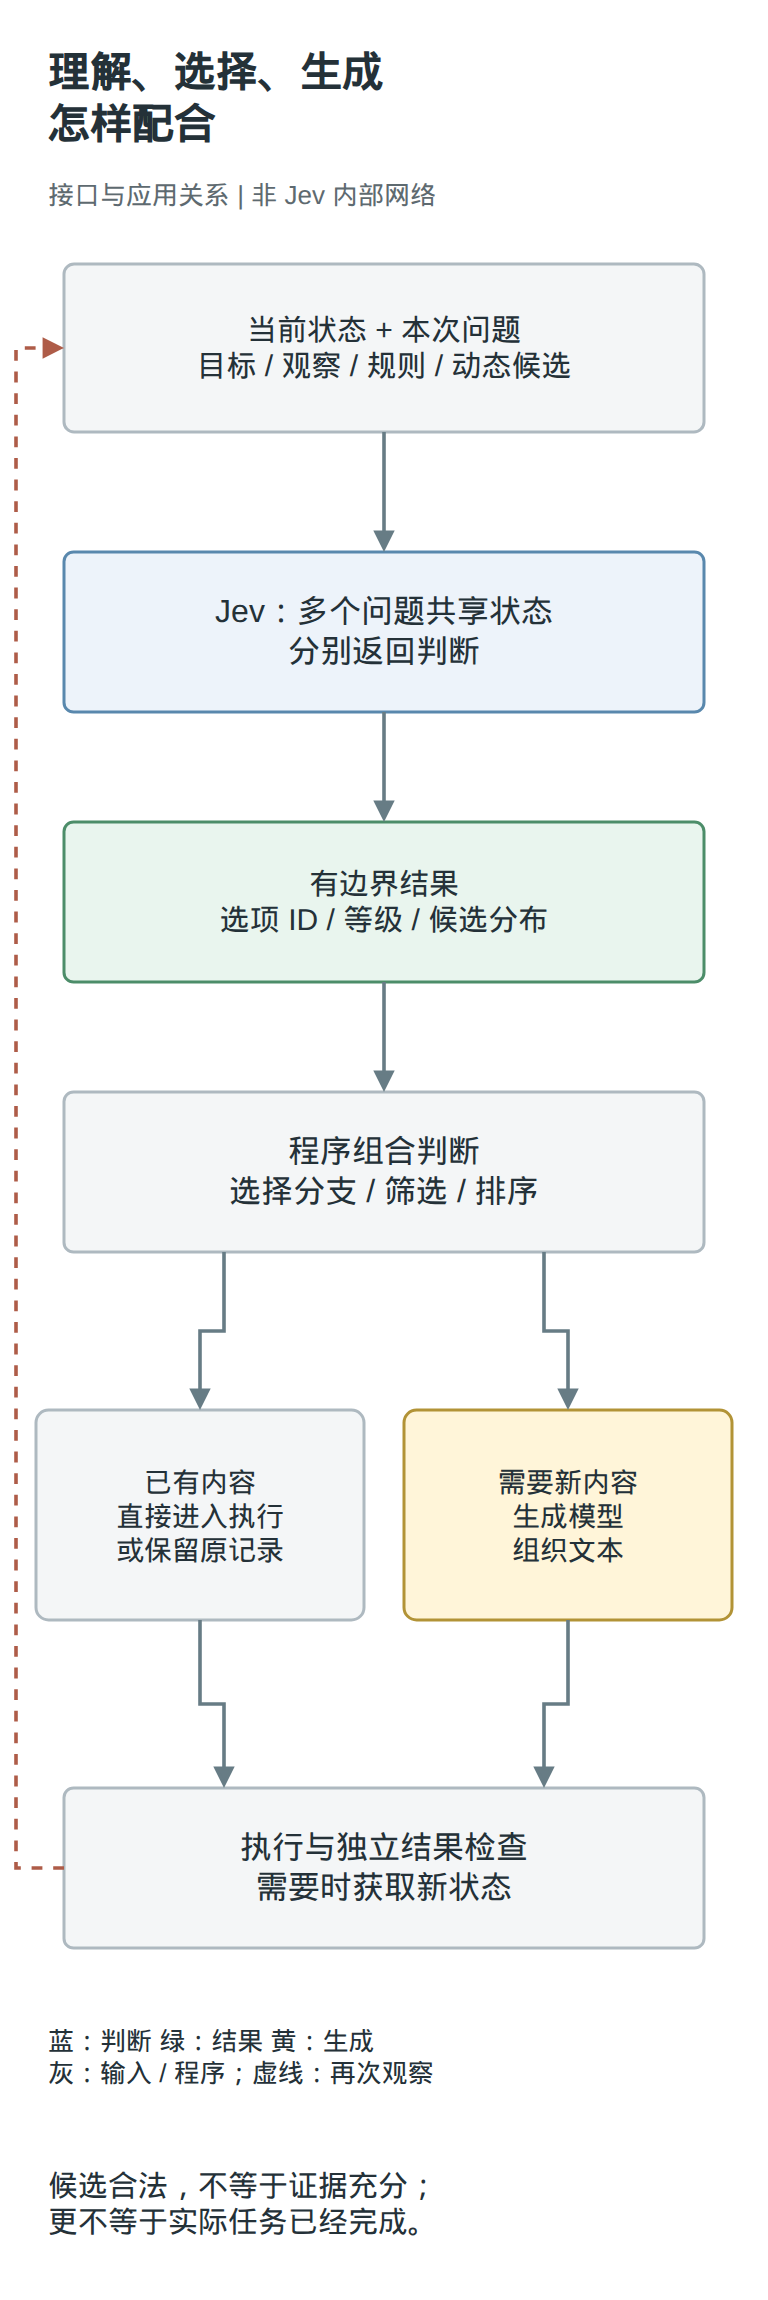

The diagram above was exported from draw.io. Its source (the exported page's mxGraphModel, read from the mxfile embedded in the PNG):
<mxGraphModel page="1" pageScale="1" pageWidth="384" pageHeight="1150" grid="0" background="#FFFFFF" adaptiveColors="none">
  <root>
    <mxCell id="0" />
    <mxCell id="1" parent="0" />
    <mxCell id="v2" value="理解、选择、生成&#10;怎样配合" style="text;html=0;whiteSpace=wrap;align=left;verticalAlign=middle;fontFamily=Arial,Microsoft YaHei,PingFang SC,Droid Sans Fallback,sans-serif;fontSize=21;fontStyle=1;fontColor=#243138;spacing=0;strokeColor=none;fillColor=none;" vertex="1" parent="1">
      <mxGeometry x="24" y="20" width="336" height="58" as="geometry" />
    </mxCell>
    <mxCell id="v3" value="接口与应用关系 | 非 Jev 内部网络" style="text;html=0;whiteSpace=wrap;align=left;verticalAlign=middle;fontFamily=Arial,Microsoft YaHei,PingFang SC,Droid Sans Fallback,sans-serif;fontSize=13;fontStyle=0;fontColor=#5E6A70;spacing=0;strokeColor=none;fillColor=none;" vertex="1" parent="1">
      <mxGeometry x="24" y="82" width="336" height="30" as="geometry" />
    </mxCell>
    <mxCell id="v4" value="当前状态 + 本次问题&#10;目标 / 观察 / 规则 / 动态候选" style="rounded=1;arcSize=6;whiteSpace=wrap;html=0;align=center;verticalAlign=middle;spacing=10;fontFamily=Arial,Microsoft YaHei,PingFang SC,Droid Sans Fallback,sans-serif;fontSize=15;fontColor=#243138;fillColor=#F4F6F7;strokeColor=#AEB9C0;strokeWidth=1.5;" vertex="1" parent="1">
      <mxGeometry x="32" y="132" width="320" height="84" as="geometry" />
    </mxCell>
    <mxCell id="v5" value="Jev：多个问题共享状态&#10;分别返回判断" style="rounded=1;arcSize=6;whiteSpace=wrap;html=0;align=center;verticalAlign=middle;spacing=10;fontFamily=Arial,Microsoft YaHei,PingFang SC,Droid Sans Fallback,sans-serif;fontSize=16;fontColor=#243138;fillColor=#EDF3FA;strokeColor=#5988AD;strokeWidth=1.5;" vertex="1" parent="1">
      <mxGeometry x="32" y="276" width="320" height="80" as="geometry" />
    </mxCell>
    <mxCell id="v6" value="有边界结果&#10;选项 ID / 等级 / 候选分布" style="rounded=1;arcSize=6;whiteSpace=wrap;html=0;align=center;verticalAlign=middle;spacing=10;fontFamily=Arial,Microsoft YaHei,PingFang SC,Droid Sans Fallback,sans-serif;fontSize=15;fontColor=#243138;fillColor=#E9F5EE;strokeColor=#4C8D69;strokeWidth=1.5;" vertex="1" parent="1">
      <mxGeometry x="32" y="411" width="320" height="80" as="geometry" />
    </mxCell>
    <mxCell id="v7" value="程序组合判断&#10;选择分支 / 筛选 / 排序" style="rounded=1;arcSize=6;whiteSpace=wrap;html=0;align=center;verticalAlign=middle;spacing=10;fontFamily=Arial,Microsoft YaHei,PingFang SC,Droid Sans Fallback,sans-serif;fontSize=16;fontColor=#243138;fillColor=#F4F6F7;strokeColor=#AEB9C0;strokeWidth=1.5;" vertex="1" parent="1">
      <mxGeometry x="32" y="546" width="320" height="80" as="geometry" />
    </mxCell>
    <mxCell id="v8" value="已有内容&#10;直接进入执行&#10;或保留原记录" style="rounded=1;arcSize=6;whiteSpace=wrap;html=0;align=center;verticalAlign=middle;spacing=10;fontFamily=Arial,Microsoft YaHei,PingFang SC,Droid Sans Fallback,sans-serif;fontSize=14;fontColor=#243138;fillColor=#F4F6F7;strokeColor=#AEB9C0;strokeWidth=1.5;" vertex="1" parent="1">
      <mxGeometry x="18" y="705" width="164" height="105" as="geometry" />
    </mxCell>
    <mxCell id="v9" value="需要新内容&#10;生成模型&#10;组织文本" style="rounded=1;arcSize=6;whiteSpace=wrap;html=0;align=center;verticalAlign=middle;spacing=10;fontFamily=Arial,Microsoft YaHei,PingFang SC,Droid Sans Fallback,sans-serif;fontSize=14;fontColor=#243138;fillColor=#FFF5D9;strokeColor=#B29336;strokeWidth=1.5;" vertex="1" parent="1">
      <mxGeometry x="202" y="705" width="164" height="105" as="geometry" />
    </mxCell>
    <mxCell id="v10" value="执行与独立结果检查&#10;需要时获取新状态" style="rounded=1;arcSize=6;whiteSpace=wrap;html=0;align=center;verticalAlign=middle;spacing=10;fontFamily=Arial,Microsoft YaHei,PingFang SC,Droid Sans Fallback,sans-serif;fontSize=16;fontColor=#243138;fillColor=#F4F6F7;strokeColor=#AEB9C0;strokeWidth=1.5;" vertex="1" parent="1">
      <mxGeometry x="32" y="894" width="320" height="80" as="geometry" />
    </mxCell>
    <mxCell id="e11" style="edgeStyle=orthogonalEdgeStyle;rounded=0;html=0;endArrow=block;endFill=1;strokeColor=#677C85;strokeWidth=1.8;exitX=0.5;exitY=1;entryX=0.5;entryY=0;exitPerimeter=1;entryPerimeter=1;dashed=0;" edge="1" parent="1" source="v4" target="v5">
      <mxGeometry relative="1" as="geometry" />
    </mxCell>
    <mxCell id="e12" style="edgeStyle=orthogonalEdgeStyle;rounded=0;html=0;endArrow=block;endFill=1;strokeColor=#677C85;strokeWidth=1.8;exitX=0.5;exitY=1;entryX=0.5;entryY=0;exitPerimeter=1;entryPerimeter=1;dashed=0;" edge="1" parent="1" source="v5" target="v6">
      <mxGeometry relative="1" as="geometry" />
    </mxCell>
    <mxCell id="e13" style="edgeStyle=orthogonalEdgeStyle;rounded=0;html=0;endArrow=block;endFill=1;strokeColor=#677C85;strokeWidth=1.8;exitX=0.5;exitY=1;entryX=0.5;entryY=0;exitPerimeter=1;entryPerimeter=1;dashed=0;" edge="1" parent="1" source="v6" target="v7">
      <mxGeometry relative="1" as="geometry" />
    </mxCell>
    <mxCell id="e14" style="edgeStyle=orthogonalEdgeStyle;rounded=0;html=0;endArrow=block;endFill=1;strokeColor=#677C85;strokeWidth=1.8;exitX=0.25;exitY=1;entryX=0.5;entryY=0;exitPerimeter=1;entryPerimeter=1;dashed=0;" edge="1" parent="1" source="v7" target="v8">
      <mxGeometry relative="1" as="geometry" />
    </mxCell>
    <mxCell id="e15" style="edgeStyle=orthogonalEdgeStyle;rounded=0;html=0;endArrow=block;endFill=1;strokeColor=#677C85;strokeWidth=1.8;exitX=0.5;exitY=1;entryX=0.25;entryY=0;exitPerimeter=1;entryPerimeter=1;dashed=0;" edge="1" parent="1" source="v8" target="v10">
      <mxGeometry relative="1" as="geometry" />
    </mxCell>
    <mxCell id="e16" style="edgeStyle=orthogonalEdgeStyle;rounded=0;html=0;endArrow=block;endFill=1;strokeColor=#677C85;strokeWidth=1.8;exitX=0.75;exitY=1;entryX=0.5;entryY=0;exitPerimeter=1;entryPerimeter=1;dashed=0;" edge="1" parent="1" source="v7" target="v9">
      <mxGeometry relative="1" as="geometry" />
    </mxCell>
    <mxCell id="e17" style="edgeStyle=orthogonalEdgeStyle;rounded=0;html=0;endArrow=block;endFill=1;strokeColor=#677C85;strokeWidth=1.8;exitX=0.5;exitY=1;entryX=0.75;entryY=0;exitPerimeter=1;entryPerimeter=1;dashed=0;" edge="1" parent="1" source="v9" target="v10">
      <mxGeometry relative="1" as="geometry" />
    </mxCell>
    <mxCell id="e18" style="edgeStyle=orthogonalEdgeStyle;rounded=0;html=0;endArrow=block;endFill=1;strokeColor=#AE5C48;strokeWidth=1.8;exitX=0;exitY=0.5;entryX=0;entryY=0.5;exitPerimeter=1;entryPerimeter=1;dashed=1;" edge="1" parent="1" source="v10" target="v4">
      <mxGeometry relative="1" as="geometry">
        <Array as="points">
          <mxPoint x="8" y="934" />
          <mxPoint x="8" y="174" />
        </Array>
      </mxGeometry>
    </mxCell>
    <mxCell id="v19" value="蓝：判断   绿：结果   黄：生成&#10;灰：输入 / 程序；虚线：再次观察" style="text;html=0;whiteSpace=wrap;align=left;verticalAlign=middle;fontFamily=Arial,Microsoft YaHei,PingFang SC,Droid Sans Fallback,sans-serif;fontSize=13;fontStyle=0;fontColor=#243138;spacing=0;strokeColor=none;fillColor=none;" vertex="1" parent="1">
      <mxGeometry x="24" y="1005" width="336" height="46" as="geometry" />
    </mxCell>
    <mxCell id="v20" value="候选合法，不等于证据充分；&#10;更不等于实际任务已经完成。" style="text;html=0;whiteSpace=wrap;align=left;verticalAlign=middle;fontFamily=Arial,Microsoft YaHei,PingFang SC,Droid Sans Fallback,sans-serif;fontSize=15;fontStyle=0;fontColor=#243138;spacing=0;strokeColor=none;fillColor=none;" vertex="1" parent="1">
      <mxGeometry x="24" y="1075" width="336" height="54" as="geometry" />
    </mxCell>
  </root>
</mxGraphModel>